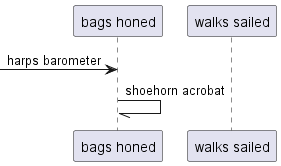

The diagram above was rendered by PlantUML. Its source (embedded in the PNG):
@startuml
participant "bags honed" as 0
participant "walks sailed" as 1
 [-> 0: harps barometer
0 -// 0: shoehorn acrobat
@enduml